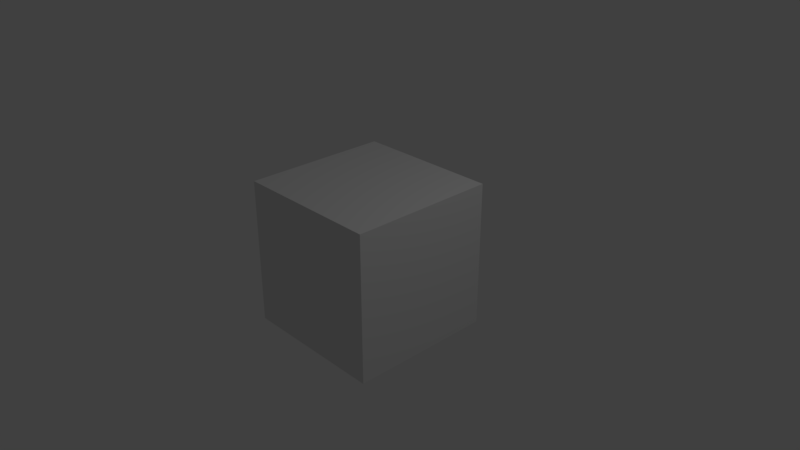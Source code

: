 # Source: cubetex.blend  (saved by Blender 2.79.0; exported with 4.5.12 LTS)
import bpy
from mathutils import Matrix  # noqa: F401  (used for matrix-valued properties, if any)

bpy.ops.wm.read_factory_settings(use_empty=True)
scene = bpy.context.scene
scene.name = 'Scene'

# ---- collections
col_collection_1 = bpy.data.collections.new('Collection 1'); scene.collection.children.link(col_collection_1)

# ---- materials (node trees are filled in below, after node groups)
mat_material = bpy.data.materials.new('Material')
mat_material.alpha_threshold = 0.0
mat_material.use_transparent_shadow = False
mat_material.preview_render_type = 'CUBE'
mat_material.roughness = 0.5
mat_material.specular_intensity = 0.0
mat_material.line_color = (0.0, 0.0, 0.0, 1.0)

# ---- material node trees

# ---- world
world_world = bpy.data.worlds.new('World'); scene.world = world_world
world_world.color = (0.05088, 0.05088, 0.05088)
world_world.use_sun_shadow = False
world_world.sun_shadow_jitter_overblur = 0.0
world_world.cycles.sampling_method = 'MANUAL'

# ---- cameras
cam_camera = bpy.data.cameras.new('Camera')
cam_camera.clip_end = 100.0
cam_camera.lens = 35.0
cam_camera.sensor_width = 32.0
cam_camera.sensor_height = 18.0
cam_camera.ortho_scale = 7.314
cam_camera.dof.focus_distance = 0.0
cam_camera.dof.aperture_fstop = 128.0

# ---- lights
light_lamp = bpy.data.lights.new('Lamp', 'POINT')
light_lamp.transmission_factor = 0.0
light_lamp.cutoff_distance = 30.0
light_lamp.energy = 100.0
light_lamp.shadow_buffer_clip_start = 1.001
light_lamp.shadow_soft_size = 0.1
light_lamp.shadow_maximum_resolution = 0.006
light_lamp.use_absolute_resolution = True

# ---- meshes
me_cube = bpy.data.meshes.new('Cube')
me_cube.from_pydata([(1.0, 1.0, -1.0), (1.0, -1.0, -1.0), (-1.0, -1.0, -1.0), (-1.0, 1.0, -1.0), (1.0, 1.0, 1.0), (1.0, -1.0, 1.0), (-1.0, -1.0, 1.0), (-1.0, 1.0, 1.0)], [], [(0, 2, 3), (7, 5, 4), (4, 1, 0), (5, 2, 1), (2, 7, 3), (0, 7, 4), (0, 1, 2), (7, 6, 5), (4, 5, 1), (5, 6, 2), (2, 6, 7), (0, 3, 7)])
_uv = me_cube.uv_layers.new(name='UVMap')
_uv.uv.foreach_set('vector', [0.654, 0.346, 0.9768, 0.6688, 0.654, 0.6688, 0.9768, 0.346, 0.654, 0.02319, 0.9768, 0.02319, 0.008425, 0.346, 0.3312, 0.02319, 0.3312, 0.346, 0.3312, 0.02319, 0.654, 0.346, 0.3312, 0.346, 0.3312, 0.9916, 0.008425, 0.6688, 0.3312, 0.6688, 0.3312, 0.346, 0.008425, 0.6688, 0.008425, 0.346, 0.654, 0.346, 0.9768, 0.346, 0.9768, 0.6688, 0.9768, 0.346, 0.654, 0.346, 0.654, 0.02319, 0.008425, 0.346, 0.008425, 0.02319, 0.3312, 0.02319, 0.3312, 0.02319, 0.654, 0.02319, 0.654, 0.346, 0.3312, 0.9916, 0.008425, 0.9916, 0.008425, 0.6688, 0.3312, 0.346, 0.3312, 0.6688, 0.008425, 0.6688])
_ca = me_cube.color_attributes.new('Col', 'BYTE_COLOR', 'CORNER')
_ca.data.foreach_set('color', [1.0, 1.0, 1.0, 1.0, 1.0, 1.0, 1.0, 1.0, 1.0, 0.0, 0.9647, 1.0, 1.0, 1.0, 1.0, 1.0, 1.0, 0.001518, 0.002125, 1.0, 1.0, 1.0, 1.0, 1.0, 1.0, 1.0, 1.0, 1.0, 1.0, 1.0, 1.0, 1.0, 0.001214, 0.006049, 1.0, 1.0, 1.0, 0.001518, 0.002125, 1.0, 1.0, 1.0, 1.0, 1.0, 1.0, 1.0, 1.0, 1.0, 0.9911, 1.0, 0.008568, 1.0, 0.1946, 1.0, 0.147, 1.0, 1.0, 1.0, 1.0, 1.0, 1.0, 1.0, 1.0, 1.0, 1.0, 1.0, 1.0, 1.0, 0.9911, 1.0, 0.1119, 1.0, 1.0, 1.0, 1.0, 1.0, 0.01681, 1.0, 0.003347, 1.0, 1.0, 1.0, 1.0, 1.0, 1.0, 1.0, 1.0, 1.0, 1.0, 1.0, 1.0, 1.0, 1.0, 0.001518, 0.002125, 1.0, 1.0, 1.0, 1.0, 1.0, 1.0, 0.001518, 0.002125, 1.0, 1.0, 1.0, 1.0, 1.0, 1.0, 0.001518, 0.002125, 1.0, 1.0, 1.0, 1.0, 1.0, 1.0, 1.0, 1.0, 1.0, 0.9911, 1.0, 0.008568, 1.0, 1.0, 1.0, 1.0, 1.0, 0.1946, 1.0, 0.147, 1.0, 1.0, 1.0, 1.0, 1.0, 0.03689, 0.05286, 1.0, 1.0, 1.0, 1.0, 1.0, 1.0])
me_cube.materials.append(mat_material)
me_cube.use_remesh_preserve_volume = False
me_cube.use_remesh_preserve_attributes = False
me_cube.use_mirror_vertex_groups = False
me_cube.update()

# ---- objects
ob_cube = bpy.data.objects.new('Cube', me_cube)
ob_lamp = bpy.data.objects.new('Lamp', light_lamp)
ob_camera = bpy.data.objects.new('Camera', cam_camera)

# ---- transforms, parenting, visibility, modifiers, constraints
ob_cube.location = (0.0, 0.0, 0.0)
ob_cube.lock_rotations_4d = False
ob_cube.empty_display_type = 'ARROWS'
ob_cube.lineart.crease_threshold = 0.0
ob_lamp.location = (4.076, 1.005, 5.904)
ob_lamp.rotation_euler = (0.6503, 0.05522, 1.866)
ob_lamp.lock_rotations_4d = False
ob_lamp.empty_display_type = 'ARROWS'
ob_lamp.color = (0.0, 0.0, 0.0, 0.0)
ob_lamp.lineart.crease_threshold = 0.0
ob_camera.location = (7.481, -6.508, 5.344)
ob_camera.rotation_euler = (1.109, 0.0, 0.8149)
ob_camera.lock_rotations_4d = False
ob_camera.empty_display_type = 'ARROWS'
ob_camera.color = (0.0, 0.0, 0.0, 0.0)
ob_camera.display_type = 'WIRE'
ob_camera.lineart.crease_threshold = 0.0

# ---- collection membership
col_collection_1.objects.link(ob_cube)
col_collection_1.objects.link(ob_lamp)
col_collection_1.objects.link(ob_camera)

# ---- scene / render settings (as saved in the file)
scene.camera = ob_camera
scene.frame_start = 1; scene.frame_end = 250; scene.frame_set(14)
scene.render.engine = 'BLENDER_EEVEE_NEXT'
scene.render.resolution_percentage = 50
scene.render.dither_intensity = 0.0
scene.cycles.use_denoising = False
scene.cycles.samples = 128
scene.cycles.sampling_pattern = 'TABULATED_SOBOL'
scene.cycles.use_adaptive_sampling = False
scene.cycles.use_light_tree = False
scene.cycles.blur_glossy = 0.0
scene.cycles.sample_clamp_indirect = 0.0
scene.view_settings.view_transform = 'Standard'
bpy.context.view_layer.update()
